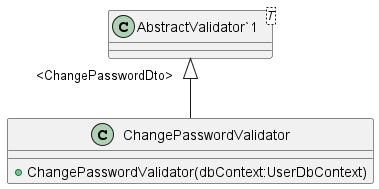

The diagram above was rendered by PlantUML. Its source (embedded in the PNG):
@startuml
class ChangePasswordValidator {
    + ChangePasswordValidator(dbContext:UserDbContext)
}
class "AbstractValidator`1"<T> {
}
"AbstractValidator`1" "<ChangePasswordDto>" <|-- ChangePasswordValidator
@enduml